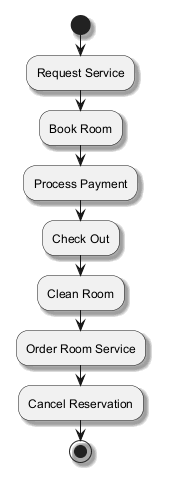

The diagram above was rendered by PlantUML. Its source (embedded in the PNG):
@startuml
skinparam backgroundColor #FFFFFF
skinparam classBackgroundColor #F3E5F5
skinparam classBorderColor #6A1B9A
skinparam shadowing true
start
:Request Service;
:Book Room;
:Process Payment;
:Check Out;
:Clean Room;
:Order Room Service;
:Cancel Reservation;
stop
@enduml